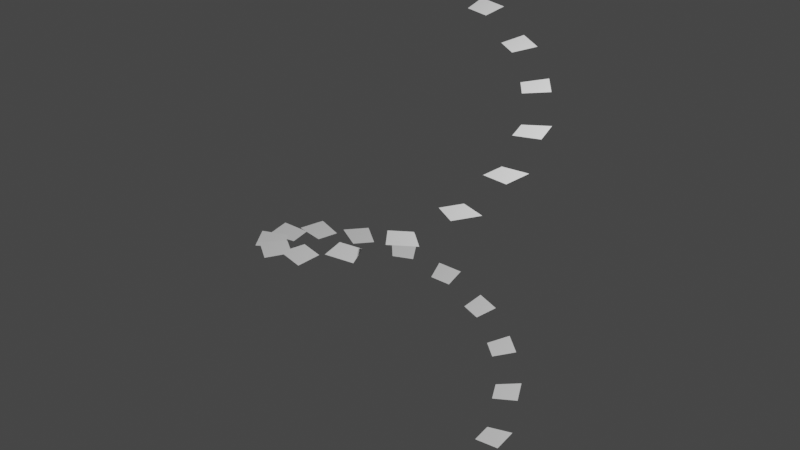 # Source: staircase1.blend  (saved by Blender 3.1.7; exported with 4.5.12 LTS)
import bpy
from mathutils import Matrix  # noqa: F401  (used for matrix-valued properties, if any)

bpy.ops.wm.read_factory_settings(use_empty=True)
scene = bpy.context.scene
scene.name = 'Scene'

# ---- collections
col_collection = bpy.data.collections.new('Collection'); scene.collection.children.link(col_collection)

# ---- world
world_world = bpy.data.worlds.new('World'); scene.world = world_world
world_world.use_nodes = True; world_world.node_tree.nodes.clear()
_N = world_world.node_tree.nodes; _L = world_world.node_tree.links
n0 = _N.new('ShaderNodeOutputWorld'); n0.name = 'World Output'; n0.location = (300, 300)
n1 = _N.new('ShaderNodeBackground'); n1.name = 'Background'; n1.location = (10, 300)
n1.inputs[0].default_value = (0.05088, 0.05088, 0.05088, 1.0)
_L.new(n1.outputs[0], n0.inputs[0])
n0.is_active_output = True
world_world.color = (0.05088, 0.05088, 0.05088)
world_world.use_sun_shadow = False
world_world.sun_shadow_jitter_overblur = 0.0

# ---- lights
light_light = bpy.data.lights.new('Light', 'POINT')
light_light.transmission_factor = 0.0
light_light.energy = 1000.0
light_light.shadow_soft_size = 0.1
light_light.shadow_maximum_resolution = 0.006
light_light.use_absolute_resolution = True

# ---- meshes
me_circle = bpy.data.meshes.new('Circle')
me_circle.from_pydata([(0.6837, -0.7072, 0.0), (0.8277, -0.5537, 0.0), (0.8664, -0.8669, 0.0), (1.043, -0.6793, 0.0)], [], [(0, 1, 3, 2)])
_uv = me_circle.uv_layers.new(name='UVMap')
_uv.uv.foreach_set('vector', [0.0, 0.0, 0.0, 0.0, 0.0, 0.0, 0.0, 0.0])
me_circle.use_remesh_fix_poles = True
me_circle.use_remesh_preserve_attributes = False
me_circle.update()

# ---- objects
ob_light = bpy.data.objects.new('Light', light_light)
ob_circle = bpy.data.objects.new('Circle', me_circle)
ob_empty = bpy.data.objects.new('Empty', None)

# ---- transforms, parenting, visibility, modifiers, constraints
ob_light.location = (4.076, 1.005, 5.904)
ob_light.rotation_euler = (0.6503, 0.05522, 1.866)
ob_light.lock_rotations_4d = False
ob_light.empty_display_type = 'ARROWS'
ob_light.color = (0.0, 0.0, 0.0, 0.0)
ob_light.lineart.crease_threshold = 0.0
ob_circle.location = (0.0, 0.0, 0.0)
_m = ob_circle.modifiers.new('Array', 'ARRAY')
_m.count = 25
_m.use_constant_offset = True
_m.constant_offset_displace = (0.0, 0.0, 0.0)
_m.use_relative_offset = False
_m.use_object_offset = True
_m.offset_object = ob_empty
ob_empty.location = (0.001076, 0.003362, 0.1943)
ob_empty.rotation_euler = (0.02613, -0.02228, 0.4033)

# ---- collection membership
col_collection.objects.link(ob_light)
col_collection.objects.link(ob_circle)
col_collection.objects.link(ob_empty)

# ---- scene / render settings (as saved in the file)
scene.frame_start = 1; scene.frame_end = 250; scene.frame_set(1)
scene.render.engine = 'BLENDER_EEVEE_NEXT'
scene.cycles.sampling_pattern = 'TABULATED_SOBOL'
scene.cycles.use_light_tree = False
scene.view_settings.view_transform = 'Filmic'
bpy.context.view_layer.update()

# ---- added for rendering (the .blend has no active camera): camera
cam_auto = bpy.data.cameras.new('AutoCamera')
cam_auto.lens = 50.0
cam_auto.sensor_width = 36.0
cam_auto.clip_end = 1000.0
ob_auto_camera = bpy.data.objects.new('AutoCamera', cam_auto)
scene.collection.objects.link(ob_auto_camera)
ob_auto_camera.location = (5.77532, -6.84277, 6.91004)
ob_auto_camera.rotation_euler = (1.09748, -7.21219e-08, 0.694738)
scene.camera = ob_auto_camera
bpy.context.view_layer.update()
